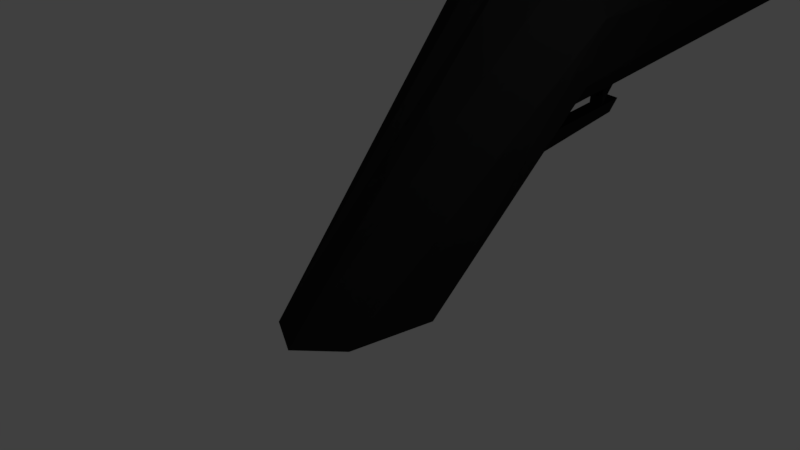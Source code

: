 # Source: BirdGun.blend  (saved by Blender 2.79.0; exported with 4.5.12 LTS)
import bpy
from mathutils import Matrix  # noqa: F401  (used for matrix-valued properties, if any)

bpy.ops.wm.read_factory_settings(use_empty=True)
scene = bpy.context.scene
scene.name = 'Scene'

# ---- collections
col_collection_1 = bpy.data.collections.new('Collection 1'); scene.collection.children.link(col_collection_1)

# ---- materials (node trees are filled in below, after node groups)
mat_material_001 = bpy.data.materials.new('Material.001')
mat_material_001.alpha_threshold = 0.0
mat_material_001.use_transparent_shadow = False
mat_material_001.diffuse_color = (0.01718, 0.01718, 0.01718, 1.0)
mat_material_001.roughness = 0.5
mat_material_001.specular_intensity = 1.0

# ---- material node trees

# ---- world
world_world = bpy.data.worlds.new('World'); scene.world = world_world
world_world.color = (0.05088, 0.05088, 0.05088)
world_world.use_sun_shadow = False
world_world.sun_shadow_jitter_overblur = 0.0
world_world.cycles.sampling_method = 'MANUAL'

# ---- cameras
cam_camera = bpy.data.cameras.new('Camera')
cam_camera.clip_end = 100.0
cam_camera.lens = 35.0
cam_camera.sensor_width = 32.0
cam_camera.sensor_height = 18.0
cam_camera.ortho_scale = 7.314
cam_camera.dof.focus_distance = 0.0
cam_camera.dof.aperture_fstop = 128.0

# ---- lights
light_lamp = bpy.data.lights.new('Lamp', 'POINT')
light_lamp.transmission_factor = 0.0
light_lamp.cutoff_distance = 30.0
light_lamp.energy = 100.0
light_lamp.shadow_buffer_clip_start = 1.001
light_lamp.shadow_soft_size = 0.1
light_lamp.shadow_maximum_resolution = 0.006
light_lamp.use_absolute_resolution = True

# ---- meshes
me_cylinder_001 = bpy.data.meshes.new('Cylinder.001')
me_cylinder_001.from_pydata([(0.0, 1.0, -1.0), (0.1521, 2.07, 1.502), (0.1951, 0.9808, -1.0), (0.447, 2.076, 1.545), (0.3827, 0.9239, -1.0), (0.7248, 2.086, 1.651), (0.5556, 0.8315, -1.0), (0.9747, 2.099, 1.814), (0.7071, 0.7071, -1.0), (1.187, 2.113, 2.029), (0.8315, 0.5556, -1.0), (1.354, 2.129, 2.289), (0.9239, 0.3827, -1.0), (1.469, 2.145, 2.581), (0.9808, 0.1951, -1.0), (1.527, 2.162, 2.897), (1.0, 7.55e-08, -1.0), (1.527, 2.179, 3.223), (0.9808, -0.1951, -1.0), (1.468, 2.194, 3.546), (0.9239, -0.3827, -1.0), (1.352, 2.208, 3.855), (0.8315, -0.5556, -1.0), (1.185, 2.22, 4.138), (0.7071, -0.7071, -1.0), (0.9719, 2.229, 4.383), (0.5556, -0.8315, -1.0), (0.7217, 2.235, 4.581), (0.3827, -0.9239, -1.0), (0.4437, 2.238, 4.726), (0.1951, -0.9808, -1.0), (0.1486, 2.238, 4.81), (-3.258e-07, -1.596, -0.7116), (-0.00287, 2.255, 4.753), (-0.1951, -0.9808, -1.0), (-0.447, 2.227, 4.788), (-0.3827, -0.9239, -1.0), (-0.7248, 2.217, 4.683), (-0.5556, -0.8315, -1.0), (-0.9747, 2.205, 4.519), (-0.7071, -0.7071, -1.0), (-1.187, 2.191, 4.304), (-0.8315, -0.5556, -1.0), (-1.354, 2.175, 4.045), (-0.9239, -0.3827, -1.0), (-1.469, 2.158, 3.752), (-0.9808, -0.1951, -1.0), (-1.527, 2.141, 3.437), (-1.0, 9.656e-07, -1.0), (-1.527, 2.125, 3.111), (-0.9808, 0.1951, -1.0), (-1.468, 2.109, 2.787), (-0.9239, 0.3827, -1.0), (-1.352, 2.095, 2.478), (-0.8315, 0.5556, -1.0), (-1.185, 2.084, 2.196), (-0.7071, 0.7071, -1.0), (-0.9719, 2.075, 1.95), (-0.5556, 0.8315, -1.0), (-0.7217, 2.068, 1.752), (-0.3827, 0.9239, -1.0), (-0.4437, 2.065, 1.608), (-0.1951, 0.9808, -1.0), (-0.1486, 2.066, 1.524), (-0.1947, 9.224, 2.354), (-0.3874, 9.217, 2.311), (-0.01329, 9.234, 2.459), (0.15, 9.246, 2.623), (0.2887, 9.26, 2.838), (0.3977, 9.276, 3.097), (0.4727, 9.293, 3.39), (0.5108, 9.31, 3.706), (0.5106, 9.326, 4.031), (0.472, 9.342, 4.355), (0.3966, 9.356, 4.664), (0.2873, 9.368, 4.947), (0.1482, 9.377, 5.192), (-0.01533, 9.383, 5.39), (-0.197, 9.386, 5.534), (-0.3897, 9.385, 5.619), (-0.7355, 9.361, 6.006), (-0.7789, 9.375, 5.597), (-0.9603, 9.365, 5.492), (-1.124, 9.353, 5.328), (-1.262, 9.338, 5.113), (-1.371, 9.322, 4.854), (-1.446, 9.306, 4.561), (-1.484, 9.289, 4.245), (-1.484, 9.272, 3.92), (-1.446, 9.257, 3.596), (-1.37, 9.243, 3.287), (-1.261, 9.231, 3.005), (-1.122, 9.222, 2.759), (-0.9583, 9.216, 2.561), (-0.7767, 9.213, 2.417), (-0.5839, 9.213, 2.332), (0.2717, 4.03, 1.766), (0.5231, 4.04, 1.872), (1.091, 4.162, 4.076), (0.9395, 4.173, 4.359), (-1.015, 4.158, 4.74), (-1.208, 4.144, 4.525), (-1.013, 4.028, 2.171), (-0.7863, 4.022, 1.973), (1.196, 4.099, 2.802), (1.249, 4.116, 3.118), (0.001499, 4.191, 5.031), (-0.2031, 4.197, 5.095), (-1.515, 4.078, 3.332), (-1.462, 4.062, 3.008), (0.7493, 4.052, 2.035), (0.7468, 4.182, 4.604), (-1.359, 4.128, 4.266), (-0.5347, 4.019, 1.829), (1.249, 4.132, 3.444), (-0.5377, 4.18, 5.009), (-1.357, 4.049, 2.699), (0.9416, 4.066, 2.25), (0.5202, 4.189, 4.803), (-1.463, 4.112, 3.973), (-0.2676, 4.019, 1.745), (1.196, 4.148, 3.767), (-0.7892, 4.171, 4.904), (-1.206, 4.037, 2.417), (1.093, 4.082, 2.51), (0.2686, 4.191, 4.947), (-1.515, 4.095, 3.658), (0.004684, 4.023, 1.724), (0.07595, 2.109, 0.4866), (-0.2248, 2.105, 0.5077), (-0.3438, 4.058, 0.7288), (-0.0715, 4.062, 0.7077), (0.1658, 1.558, 1.446), (-0.1349, 1.555, 1.467), (0.08965, 1.598, 0.4304), (-0.2111, 1.594, 0.4514), (-0.04447, 4.048, 1.068), (-0.3167, 4.044, 1.089), (-0.1978, 2.091, 0.8681), (0.103, 2.095, 0.847), (-0.1841, 1.58, 0.8118), (0.1167, 1.584, 0.7907), (0.5595, 3.687, 1.832), (0.9838, 3.821, 4.319), (-1.204, 3.791, 4.485), (-0.7747, 3.669, 1.933), (1.299, 3.763, 3.078), (-0.1669, 3.846, 5.034), (-1.463, 3.71, 2.968), (0.79, 3.699, 1.995), (0.7875, 3.83, 4.564), (-1.358, 3.776, 4.226), (-0.5182, 3.666, 1.789), (1.299, 3.78, 3.404), (-0.5214, 3.828, 4.969), (-1.356, 3.696, 2.659), (0.9859, 3.713, 2.211), (0.5566, 3.836, 4.763), (-1.464, 3.759, 3.933), (-0.2461, 3.666, 1.705), (1.245, 3.795, 3.727), (-0.7775, 3.818, 4.864), (-1.202, 3.684, 2.377), (1.14, 3.729, 2.47), (0.3002, 3.839, 4.907), (-1.517, 3.742, 3.618), (0.3033, 3.677, 1.726), (1.138, 3.809, 4.036), (-1.008, 3.806, 4.701), (-1.005, 3.675, 2.132), (1.246, 3.746, 2.763), (0.02806, 3.838, 4.991), (-1.517, 3.725, 3.292), (0.03131, 3.67, 1.684), (-0.3223, 3.706, 0.6888), (-0.04488, 3.709, 0.6678), (-0.01785, 3.696, 1.028), (-0.2953, 3.692, 1.049)], [], [(0, 1, 3, 2), (2, 3, 5, 4), (4, 5, 7, 6), (6, 7, 9, 8), (8, 9, 11, 10), (10, 11, 13, 12), (12, 13, 15, 14), (14, 15, 17, 16), (16, 17, 19, 18), (18, 19, 21, 20), (20, 21, 23, 22), (22, 23, 25, 24), (24, 25, 27, 26), (26, 27, 29, 28), (28, 29, 31, 30), (30, 31, 33, 32), (32, 33, 35, 34), (34, 35, 37, 36), (36, 37, 39, 38), (38, 39, 41, 40), (40, 41, 43, 42), (42, 43, 45, 44), (44, 45, 47, 46), (46, 47, 49, 48), (48, 49, 51, 50), (50, 51, 53, 52), (52, 53, 55, 54), (54, 55, 57, 56), (56, 57, 59, 58), (58, 59, 61, 60), (97, 96, 64, 66), (60, 61, 63, 62), (62, 63, 1, 0), (0, 2, 4, 6, 8, 10, 12, 14, 16, 18, 20, 22, 24, 26, 28, 30, 32, 34, 36, 38, 40, 42, 44, 46, 48, 50, 52, 54, 56, 58, 60, 62), (64, 65, 95, 94, 93, 92, 91, 90, 89, 88, 87, 86, 85, 84, 83, 82, 81, 80, 79, 78, 77, 76, 75, 74, 73, 72, 71, 70, 69, 68, 67, 66), (99, 98, 74, 75), (101, 100, 83, 84), (103, 102, 92, 93), (105, 104, 70, 71), (107, 106, 79, 80), (109, 108, 88, 89), (110, 97, 66, 67), (111, 99, 75, 76), (112, 101, 84, 85), (113, 103, 93, 94), (114, 105, 71, 72), (115, 107, 80, 81), (116, 109, 89, 90), (117, 110, 67, 68), (118, 111, 76, 77), (119, 112, 85, 86), (120, 113, 94, 95), (121, 114, 72, 73), (122, 115, 81, 82), (123, 116, 90, 91), (124, 117, 68, 69), (125, 118, 77, 78), (126, 119, 86, 87), (96, 127, 65, 64), (127, 120, 95, 65), (98, 121, 73, 74), (100, 122, 82, 83), (102, 123, 91, 92), (104, 124, 69, 70), (106, 125, 78, 79), (108, 126, 87, 88), (172, 165, 126, 108), (171, 164, 125, 106), (170, 163, 124, 104), (169, 162, 123, 102), (168, 161, 122, 100), (167, 160, 121, 98), (137, 136, 131, 130), (166, 173, 127, 96), (165, 158, 119, 126), (164, 157, 118, 125), (163, 156, 117, 124), (162, 155, 116, 123), (161, 154, 115, 122), (160, 153, 114, 121), (159, 152, 113, 120), (158, 151, 112, 119), (157, 150, 111, 118), (156, 149, 110, 117), (155, 148, 109, 116), (154, 147, 107, 115), (153, 146, 105, 114), (152, 145, 103, 113), (151, 144, 101, 112), (150, 143, 99, 111), (149, 142, 97, 110), (148, 172, 108, 109), (147, 171, 106, 107), (146, 170, 104, 105), (145, 169, 102, 103), (144, 168, 100, 101), (143, 167, 98, 99), (142, 166, 96, 97), (175, 174, 130, 131), (177, 137, 130, 174), (139, 1, 132, 141), (176, 139, 128, 175), (141, 140, 135, 134), (1, 63, 133, 132), (138, 129, 135, 140), (129, 128, 134, 135), (63, 138, 140, 133), (132, 133, 140, 141), (128, 139, 141, 134), (136, 176, 175, 131), (138, 177, 174, 129), (128, 129, 174, 175), (5, 3, 166, 142), (23, 21, 167, 143), (41, 39, 168, 144), (59, 57, 169, 145), (15, 13, 170, 146), (33, 31, 171, 147), (51, 49, 172, 148), (7, 5, 142, 149), (25, 23, 143, 150), (43, 41, 144, 151), (61, 59, 145, 152), (17, 15, 146, 153), (35, 33, 147, 154), (53, 51, 148, 155), (9, 7, 149, 156), (27, 25, 150, 157), (45, 43, 151, 158), (63, 61, 152, 159), (19, 17, 153, 160), (37, 35, 154, 161), (55, 53, 155, 162), (11, 9, 156, 163), (29, 27, 157, 164), (47, 45, 158, 165), (3, 1, 173, 166), (21, 19, 160, 167), (39, 37, 161, 168), (57, 55, 162, 169), (13, 11, 163, 170), (31, 29, 164, 171), (49, 47, 165, 172), (1, 173, 127, 120, 159, 63), (139, 1, 63, 138, 129, 128), (139, 128, 129, 138, 177, 137, 136, 176), (159, 120, 127, 173, 176, 136, 137, 177)])
_uv = me_cylinder_001.uv_layers.new(name='UVMap')
_uv.uv.foreach_set('vector', [0.8387, 0.5226, 0.8401, 0.7102, 0.8195, 0.7145, 0.8249, 0.5231, 0.8249, 0.5231, 0.8195, 0.7145, 0.8004, 0.7229, 0.8117, 0.5229, 0.8117, 0.5229, 0.8004, 0.7229, 0.7835, 0.7352, 0.7994, 0.5219, 0.7994, 0.5219, 0.7835, 0.7352, 0.7695, 0.7507, 0.7885, 0.5202, 0.6161, 0.07048, 0.4546, 0.2397, 0.4372, 0.2468, 0.6112, 0.06021, 0.6112, 0.06021, 0.4372, 0.2468, 0.418, 0.2553, 0.6059, 0.04873, 0.6059, 0.04873, 0.418, 0.2553, 0.3976, 0.2646, 0.6005, 0.0365, 0.6005, 0.0365, 0.3976, 0.2646, 0.3769, 0.2745, 0.5951, 0.02398, 0.5951, 0.02398, 0.3769, 0.2745, 0.3566, 0.2845, 0.5899, 0.01166, 0.5899, 0.01166, 0.3566, 0.2845, 0.3376, 0.2944, 0.5852, 0.0, 0.648, 0.9422, 0.6161, 0.5662, 0.6288, 0.5475, 0.6559, 0.9459, 0.6559, 0.9459, 0.6288, 0.5475, 0.6445, 0.5314, 0.6658, 0.9493, 0.6658, 0.9493, 0.6445, 0.5314, 0.6628, 0.5184, 0.6774, 0.9521, 0.6774, 0.9521, 0.6628, 0.5184, 0.6828, 0.5092, 0.6902, 0.9542, 0.6902, 0.9542, 0.6828, 0.5092, 0.7038, 0.504, 0.7038, 0.9557, 0.9375, 0.9691, 0.983, 0.5105, 0.9786, 0.5129, 0.983, 0.9766, 0.7524, 0.504, 0.7524, 0.9661, 0.7518, 0.9643, 0.7038, 0.5115, 0.9712, 0.0, 0.9712, 0.45, 0.9518, 0.4431, 0.9585, 0.001361, 0.9585, 0.001361, 0.9518, 0.4431, 0.9344, 0.4323, 0.9471, 0.003445, 0.9471, 0.003445, 0.9344, 0.4323, 0.9198, 0.4179, 0.9376, 0.006173, 0.9376, 0.006173, 0.9198, 0.4179, 0.9084, 0.4006, 0.9301, 0.009439, 0.29, 0.8096, 0.04612, 0.4986, 0.06563, 0.5077, 0.2957, 0.7986, 0.2957, 0.7986, 0.06563, 0.5077, 0.08602, 0.5175, 0.3014, 0.7867, 0.3014, 0.7867, 0.08602, 0.5175, 0.1065, 0.5274, 0.307, 0.7743, 0.307, 0.7743, 0.1065, 0.5274, 0.1263, 0.5371, 0.3122, 0.7618, 0.3122, 0.7618, 0.1263, 0.5371, 0.1446, 0.5463, 0.3168, 0.7498, 0.3168, 0.7498, 0.1446, 0.5463, 0.1608, 0.5546, 0.3206, 0.7387, 0.8968, 0.5105, 0.9375, 0.7507, 0.9214, 0.7352, 0.8882, 0.5139, 0.8882, 0.5139, 0.9214, 0.7352, 0.9028, 0.7229, 0.8777, 0.5169, 0.8777, 0.5169, 0.9028, 0.7229, 0.8826, 0.7145, 0.8656, 0.5195, 0.646, 0.1385, 0.6635, 0.1371, 0.6925, 0.5001, 0.68, 0.5015, 0.8656, 0.5195, 0.8826, 0.7145, 0.8614, 0.7102, 0.8525, 0.5214, 0.8525, 0.5214, 0.8614, 0.7102, 0.8401, 0.7102, 0.8387, 0.5226, 0.3463, 0.9209, 0.3365, 0.9114, 0.3287, 0.9001, 0.3234, 0.8876, 0.3207, 0.8744, 0.3206, 0.8609, 0.3233, 0.8476, 0.3285, 0.8351, 0.3362, 0.8239, 0.3459, 0.8144, 0.3574, 0.8069, 0.3702, 0.8018, 0.3837, 0.7991, 0.3976, 0.7992, 0.4111, 0.8018, 0.4239, 0.807, 0.4611, 0.7852, 0.4453, 0.8241, 0.453, 0.8354, 0.4584, 0.8479, 0.4611, 0.8611, 0.4611, 0.8746, 0.4585, 0.8879, 0.4532, 0.9003, 0.4456, 0.9116, 0.4358, 0.9211, 0.4244, 0.9286, 0.4116, 0.9337, 0.398, 0.9363, 0.3842, 0.9363, 0.3706, 0.9336, 0.3578, 0.9285, 0.8194, 0.7537, 0.8331, 0.7507, 0.8469, 0.7521, 0.8606, 0.7577, 0.8734, 0.7674, 0.8849, 0.7808, 0.8947, 0.7973, 0.9025, 0.8164, 0.9078, 0.8373, 0.9105, 0.8592, 0.9105, 0.8812, 0.9078, 0.9026, 0.9025, 0.9224, 0.8947, 0.94, 0.8849, 0.9546, 0.8734, 0.9658, 0.8606, 0.973, 0.8575, 1.0, 0.8331, 0.9746, 0.8194, 0.969, 0.8066, 0.9593, 0.7951, 0.9459, 0.7853, 0.9294, 0.7775, 0.9103, 0.7722, 0.8894, 0.7695, 0.8675, 0.7695, 0.8454, 0.7722, 0.8241, 0.7775, 0.8042, 0.7853, 0.7866, 0.7951, 0.772, 0.8066, 0.7609, 0.3608, 0.4352, 0.3779, 0.4261, 0.485, 0.7762, 0.4676, 0.7852, 0.06805, 0.3597, 0.05267, 0.3528, 0.1591, 0.005386, 0.1739, 0.01229, 0.7388, 0.139, 0.7553, 0.1412, 0.7591, 0.504, 0.747, 0.5018, 0.438, 0.3964, 0.4583, 0.387, 0.5655, 0.7373, 0.5453, 0.7467, 0.8755, 0.3639, 0.8605, 0.3653, 0.8748, 0.001839, 0.908, 0.0, 0.1658, 0.4064, 0.146, 0.3967, 0.251, 0.04918, 0.271, 0.05894, 0.6305, 0.1405, 0.646, 0.1385, 0.68, 0.5015, 0.6689, 0.5036, 0.8005, 0.3708, 0.7812, 0.3735, 0.8124, 0.009383, 0.8282, 0.00675, 0.08577, 0.3679, 0.06805, 0.3597, 0.1739, 0.01229, 0.1912, 0.02046, 0.7206, 0.1375, 0.7388, 0.139, 0.747, 0.5018, 0.7338, 0.5003, 0.4172, 0.4062, 0.438, 0.3964, 0.5453, 0.7467, 0.5246, 0.7566, 0.9909, 0.0, 1.0, 0.001608, 1.0, 0.3661, 0.9712, 0.3625, 0.1843, 0.4156, 0.1658, 0.4064, 0.271, 0.05894, 0.2897, 0.06816, 0.4948, 0.3713, 0.5095, 0.3655, 0.6161, 0.7151, 0.6016, 0.7212, 0.8206, 0.3684, 0.8005, 0.3708, 0.8282, 0.00675, 0.8442, 0.004563, 0.1052, 0.3771, 0.08577, 0.3679, 0.1912, 0.02046, 0.2103, 0.02956, 0.7015, 0.1366, 0.7206, 0.1375, 0.7338, 0.5003, 0.72, 0.4995, 0.397, 0.4163, 0.4172, 0.4062, 0.5246, 0.7566, 0.5042, 0.7666, 0.9084, 0.3653, 0.8949, 0.3646, 0.8995, 0.001624, 0.9084, 0.002484, 0.2006, 0.4239, 0.1843, 0.4156, 0.2897, 0.06816, 0.3065, 0.07649, 0.4775, 0.3785, 0.4948, 0.3713, 0.6016, 0.7212, 0.5846, 0.7287, 0.8409, 0.3665, 0.8206, 0.3684, 0.8442, 0.004563, 0.86, 0.002904, 0.1255, 0.3868, 0.1052, 0.3771, 0.2103, 0.02956, 0.2305, 0.03926, 0.6635, 0.1371, 0.6823, 0.1365, 0.706, 0.4994, 0.6925, 0.5001, 0.6823, 0.1365, 0.7015, 0.1366, 0.72, 0.4995, 0.706, 0.4994, 0.3779, 0.4261, 0.397, 0.4163, 0.5042, 0.7666, 0.485, 0.7762, 0.05267, 0.3528, 0.04025, 0.3473, 0.1473, 0.0, 0.1591, 0.005386, 0.2142, 0.431, 0.2006, 0.4239, 0.3065, 0.07649, 0.3206, 0.08361, 0.4583, 0.387, 0.4775, 0.3785, 0.5846, 0.7287, 0.5655, 0.7373, 0.8605, 0.3653, 0.8409, 0.3665, 0.86, 0.002904, 0.8748, 0.001839, 0.146, 0.3967, 0.1255, 0.3868, 0.2305, 0.03926, 0.251, 0.04918, 0.1389, 0.4203, 0.1184, 0.4104, 0.1255, 0.3868, 0.146, 0.3967, 0.8596, 0.3899, 0.8396, 0.3912, 0.8409, 0.3665, 0.8605, 0.3653, 0.451, 0.3632, 0.4702, 0.3547, 0.4775, 0.3785, 0.4583, 0.387, 0.207, 0.4546, 0.1934, 0.4475, 0.2006, 0.4239, 0.2142, 0.431, 0.04545, 0.3763, 0.03298, 0.3709, 0.04025, 0.3473, 0.05267, 0.3528, 0.3706, 0.4023, 0.3897, 0.3925, 0.397, 0.4163, 0.3779, 0.4261, 0.04287, 0.8334, 0.02358, 0.8336, 0.02358, 0.8097, 0.04287, 0.8096, 0.6616, 0.1125, 0.6807, 0.1118, 0.6823, 0.1365, 0.6635, 0.1371, 0.1184, 0.4104, 0.09804, 0.4007, 0.1052, 0.3771, 0.1255, 0.3868, 0.8396, 0.3912, 0.819, 0.3931, 0.8206, 0.3684, 0.8409, 0.3665, 0.4702, 0.3547, 0.4875, 0.3475, 0.4948, 0.3713, 0.4775, 0.3785, 0.1934, 0.4475, 0.1771, 0.4392, 0.1843, 0.4156, 0.2006, 0.4239, 0.9084, 0.3899, 0.8946, 0.3893, 0.8949, 0.3646, 0.9084, 0.3653, 0.3897, 0.3925, 0.41, 0.3825, 0.4172, 0.4062, 0.397, 0.4163, 0.7003, 0.112, 0.7197, 0.1128, 0.7206, 0.1375, 0.7015, 0.1366, 0.09804, 0.4007, 0.07861, 0.3915, 0.08577, 0.3679, 0.1052, 0.3771, 0.819, 0.3931, 0.7986, 0.3955, 0.8005, 0.3708, 0.8206, 0.3684, 0.4875, 0.3475, 0.5023, 0.3417, 0.5095, 0.3655, 0.4948, 0.3713, 0.1771, 0.4392, 0.1587, 0.43, 0.1658, 0.4064, 0.1843, 0.4156, 0.8946, 0.3893, 0.8733, 0.3886, 0.8755, 0.3639, 0.8949, 0.3646, 0.41, 0.3825, 0.4307, 0.3726, 0.438, 0.3964, 0.4172, 0.4062, 0.7197, 0.1128, 0.7382, 0.1144, 0.7388, 0.139, 0.7206, 0.1375, 0.07861, 0.3915, 0.06086, 0.3833, 0.06805, 0.3597, 0.08577, 0.3679, 0.7986, 0.3955, 0.7791, 0.3983, 0.7812, 0.3735, 0.8005, 0.3708, 0.6279, 0.1158, 0.6437, 0.1138, 0.646, 0.1385, 0.6305, 0.1405, 0.1587, 0.43, 0.1389, 0.4203, 0.146, 0.3967, 0.1658, 0.4064, 0.8733, 0.3886, 0.8596, 0.3899, 0.8605, 0.3653, 0.8755, 0.3639, 0.4307, 0.3726, 0.451, 0.3632, 0.4583, 0.387, 0.438, 0.3964, 0.7382, 0.1144, 0.755, 0.1166, 0.7553, 0.1412, 0.7388, 0.139, 0.06086, 0.3833, 0.04545, 0.3763, 0.05267, 0.3528, 0.06805, 0.3597, 0.3535, 0.4115, 0.3706, 0.4023, 0.3779, 0.4261, 0.3608, 0.4352, 0.6437, 0.1138, 0.6616, 0.1125, 0.6635, 0.1371, 0.646, 0.1385, 0.9139, 0.8984, 0.9336, 0.8994, 0.9337, 0.9241, 0.9145, 0.9231, 0.5793, 0.8098, 0.5793, 0.7852, 0.6048, 0.7869, 0.6047, 0.8115, 0.5075, 0.8225, 0.4611, 0.8255, 0.4611, 0.7899, 0.5075, 0.7869, 0.5075, 0.9345, 0.5075, 0.8225, 0.533, 0.8208, 0.533, 0.9328, 0.04287, 0.853, 0.06407, 0.8525, 0.06407, 0.876, 0.04287, 0.8766, 0.0, 0.9473, 0.02007, 0.9462, 0.021, 0.9819, 0.0009289, 0.983, 0.5793, 0.9217, 0.6047, 0.9234, 0.6048, 0.9591, 0.5793, 0.9574, 0.9328, 0.7874, 0.9115, 0.7864, 0.9125, 0.7507, 0.9337, 0.7518, 0.533, 0.9186, 0.5793, 0.9217, 0.5793, 0.9574, 0.533, 0.9543, 0.04287, 0.8102, 0.06407, 0.8096, 0.06407, 0.8525, 0.04287, 0.853, 0.533, 0.8208, 0.5075, 0.8225, 0.5075, 0.7869, 0.533, 0.7852, 0.5075, 0.9592, 0.5075, 0.9345, 0.533, 0.9328, 0.533, 0.9575, 0.5793, 0.9217, 0.5793, 0.8098, 0.6047, 0.8115, 0.6047, 0.9234, 0.9115, 0.7864, 0.9328, 0.7874, 0.9336, 0.8994, 0.9139, 0.8984, 0.6333, 0.001953, 0.6526, 0.0006144, 0.6616, 0.1125, 0.6437, 0.1138, 0.3206, 0.3036, 0.3376, 0.2944, 0.3706, 0.4023, 0.3535, 0.4115, 0.02823, 0.4904, 0.01266, 0.4834, 0.04545, 0.3763, 0.06086, 0.3833, 0.7357, 0.002595, 0.7539, 0.004829, 0.755, 0.1166, 0.7382, 0.1144, 0.3976, 0.2646, 0.418, 0.2553, 0.451, 0.3632, 0.4307, 0.3726, 0.8633, 0.5007, 0.8552, 0.5019, 0.8596, 0.3899, 0.8733, 0.3886, 0.1263, 0.5371, 0.1065, 0.5274, 0.1389, 0.4203, 0.1587, 0.43, 0.6161, 0.003965, 0.6333, 0.001953, 0.6437, 0.1138, 0.6279, 0.1158, 0.7901, 0.5076, 0.7695, 0.5105, 0.7791, 0.3983, 0.7986, 0.3955, 0.04612, 0.4986, 0.02823, 0.4904, 0.06086, 0.3833, 0.07861, 0.3915, 0.7157, 0.00101, 0.7357, 0.002595, 0.7382, 0.1144, 0.7197, 0.1128, 0.3769, 0.2745, 0.3976, 0.2646, 0.4307, 0.3726, 0.41, 0.3825, 0.8932, 0.5011, 0.8633, 0.5007, 0.8733, 0.3886, 0.8946, 0.3893, 0.1446, 0.5463, 0.1263, 0.5371, 0.1587, 0.43, 0.1771, 0.4392, 0.4546, 0.2397, 0.4695, 0.234, 0.5023, 0.3417, 0.4875, 0.3475, 0.8117, 0.5052, 0.7901, 0.5076, 0.7986, 0.3955, 0.819, 0.3931, 0.06563, 0.5077, 0.04612, 0.4986, 0.07861, 0.3915, 0.09804, 0.4007, 0.6946, 0.0001336, 0.7157, 0.00101, 0.7197, 0.1128, 0.7003, 0.112, 0.3566, 0.2845, 0.3769, 0.2745, 0.41, 0.3825, 0.3897, 0.3925, 0.9084, 0.5017, 0.8932, 0.5011, 0.8946, 0.3893, 0.9084, 0.3899, 0.1608, 0.5546, 0.1446, 0.5463, 0.1771, 0.4392, 0.1934, 0.4475, 0.4372, 0.2468, 0.4546, 0.2397, 0.4875, 0.3475, 0.4702, 0.3547, 0.8337, 0.5033, 0.8117, 0.5052, 0.819, 0.3931, 0.8396, 0.3912, 0.08602, 0.5175, 0.06563, 0.5077, 0.09804, 0.4007, 0.1184, 0.4104, 0.6526, 0.0006144, 0.6733, 0.0, 0.6807, 0.1118, 0.6616, 0.1125, 0.3376, 0.2944, 0.3566, 0.2845, 0.3897, 0.3925, 0.3706, 0.4023, 0.01266, 0.4834, 0.0, 0.4779, 0.03298, 0.3709, 0.04545, 0.3763, 0.7539, 0.004829, 0.7695, 0.007625, 0.7695, 0.1194, 0.755, 0.1166, 0.418, 0.2553, 0.4372, 0.2468, 0.4702, 0.3547, 0.451, 0.3632, 0.8552, 0.5019, 0.8337, 0.5033, 0.8396, 0.3912, 0.8596, 0.3899, 0.1065, 0.5274, 0.08602, 0.5175, 0.1184, 0.4104, 0.1389, 0.4203, 0.0, 0.9473, 0.002272, 0.8353, 0.002773, 0.8106, 0.021, 0.8096, 0.02083, 0.8343, 0.02007, 0.9462, 0.08528, 0.8332, 0.08528, 0.876, 0.06407, 0.8766, 0.06407, 0.8337, 0.06407, 0.8102, 0.08528, 0.8096, 0.9105, 0.7883, 0.9115, 0.7864, 0.9328, 0.7874, 0.9317, 0.7894, 0.9325, 0.9013, 0.9327, 0.926, 0.9135, 0.9251, 0.9129, 0.9004, 0.04065, 0.8676, 0.04287, 0.8768, 0.02358, 0.877, 0.021, 0.8678, 0.021, 0.8244, 0.02358, 0.8336, 0.04287, 0.8334, 0.04065, 0.8242])
me_cylinder_001.materials.append(mat_material_001)
me_cylinder_001.use_remesh_preserve_volume = False
me_cylinder_001.use_remesh_preserve_attributes = False
me_cylinder_001.use_mirror_vertex_groups = False
me_cylinder_001.update()

# ---- objects
ob_cylinder = bpy.data.objects.new('Cylinder', me_cylinder_001)
ob_lamp = bpy.data.objects.new('Lamp', light_lamp)
ob_camera = bpy.data.objects.new('Camera', cam_camera)

# ---- transforms, parenting, visibility, modifiers, constraints
ob_cylinder.location = (0.0, 0.0, 0.0)
ob_cylinder.scale = (0.803, 1.343, 0.803)
ob_cylinder.lineart.crease_threshold = 0.0
_m = ob_cylinder.modifiers.new('Decimate', 'DECIMATE')
_m.ratio = 0.222
ob_lamp.location = (4.076, 1.005, 5.904)
ob_lamp.rotation_euler = (0.6503, 0.05522, 1.866)
ob_lamp.lock_rotations_4d = False
ob_lamp.empty_display_type = 'ARROWS'
ob_lamp.color = (0.0, 0.0, 0.0, 0.0)
ob_lamp.lineart.crease_threshold = 0.0
ob_camera.location = (7.481, -6.508, 5.344)
ob_camera.rotation_euler = (1.109, 0.0, 0.8149)
ob_camera.lock_rotations_4d = False
ob_camera.empty_display_type = 'ARROWS'
ob_camera.color = (0.0, 0.0, 0.0, 0.0)
ob_camera.display_type = 'WIRE'
ob_camera.lineart.crease_threshold = 0.0

# ---- collection membership
col_collection_1.objects.link(ob_cylinder)
col_collection_1.objects.link(ob_lamp)
col_collection_1.objects.link(ob_camera)

# ---- scene / render settings (as saved in the file)
scene.camera = ob_camera
scene.frame_start = 1; scene.frame_end = 250; scene.frame_set(2)
scene.render.engine = 'BLENDER_EEVEE_NEXT'
scene.render.resolution_percentage = 50
scene.render.dither_intensity = 0.0
scene.cycles.use_denoising = False
scene.cycles.samples = 128
scene.cycles.sampling_pattern = 'TABULATED_SOBOL'
scene.cycles.use_adaptive_sampling = False
scene.cycles.use_light_tree = False
scene.cycles.blur_glossy = 0.0
scene.cycles.sample_clamp_indirect = 0.0
scene.view_settings.view_transform = 'Standard'
bpy.context.view_layer.update()
